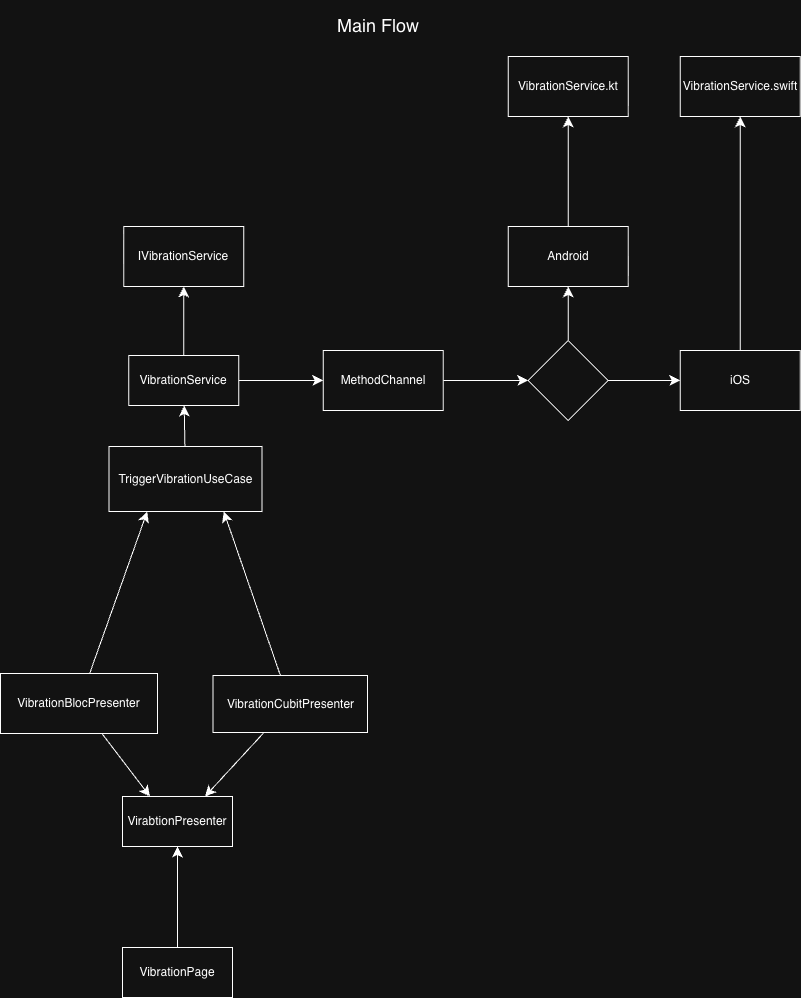

The diagram above was exported from draw.io. Its source (the exported page's mxGraphModel, read from the mxfile embedded in the PNG):
<mxGraphModel dx="1167" dy="2376" grid="0" gridSize="10" guides="1" tooltips="1" connect="1" arrows="1" fold="1" page="1" pageScale="1" pageWidth="1100" pageHeight="1700" math="0" shadow="0">
  <root>
    <mxCell id="0" />
    <mxCell id="1" parent="0" />
    <mxCell id="dfAnvkaBkFWJC2xl6_Ew-3" value="" style="edgeStyle=none;curved=1;rounded=0;orthogonalLoop=1;jettySize=auto;html=1;fontSize=12;startSize=8;endSize=8;" parent="1" source="dfAnvkaBkFWJC2xl6_Ew-1" target="dfAnvkaBkFWJC2xl6_Ew-2" edge="1">
      <mxGeometry relative="1" as="geometry" />
    </mxCell>
    <mxCell id="dfAnvkaBkFWJC2xl6_Ew-9" value="" style="edgeStyle=none;curved=1;rounded=0;orthogonalLoop=1;jettySize=auto;html=1;fontSize=12;startSize=8;endSize=8;" parent="1" source="dfAnvkaBkFWJC2xl6_Ew-1" target="dfAnvkaBkFWJC2xl6_Ew-8" edge="1">
      <mxGeometry relative="1" as="geometry" />
    </mxCell>
    <mxCell id="dfAnvkaBkFWJC2xl6_Ew-1" value="VibrationService" style="html=1;whiteSpace=wrap;" parent="1" vertex="1">
      <mxGeometry x="261.25" y="-1176" width="110" height="50" as="geometry" />
    </mxCell>
    <mxCell id="dfAnvkaBkFWJC2xl6_Ew-2" value="IVibrationService" style="whiteSpace=wrap;html=1;" parent="1" vertex="1">
      <mxGeometry x="256.25" y="-1305" width="120" height="60" as="geometry" />
    </mxCell>
    <mxCell id="dfAnvkaBkFWJC2xl6_Ew-7" value="" style="edgeStyle=none;curved=1;rounded=0;orthogonalLoop=1;jettySize=auto;html=1;fontSize=12;startSize=8;endSize=8;" parent="1" source="dfAnvkaBkFWJC2xl6_Ew-6" target="dfAnvkaBkFWJC2xl6_Ew-1" edge="1">
      <mxGeometry relative="1" as="geometry" />
    </mxCell>
    <mxCell id="dfAnvkaBkFWJC2xl6_Ew-6" value="TriggerVibrationUseCase" style="html=1;whiteSpace=wrap;" parent="1" vertex="1">
      <mxGeometry x="241.5" y="-1085" width="153" height="65" as="geometry" />
    </mxCell>
    <mxCell id="dfAnvkaBkFWJC2xl6_Ew-16" value="" style="edgeStyle=none;curved=1;rounded=0;orthogonalLoop=1;jettySize=auto;html=1;fontSize=12;startSize=8;endSize=8;" parent="1" source="dfAnvkaBkFWJC2xl6_Ew-8" target="dfAnvkaBkFWJC2xl6_Ew-15" edge="1">
      <mxGeometry relative="1" as="geometry" />
    </mxCell>
    <mxCell id="dfAnvkaBkFWJC2xl6_Ew-8" value="MethodChannel" style="whiteSpace=wrap;html=1;" parent="1" vertex="1">
      <mxGeometry x="455.75" y="-1181" width="120" height="60" as="geometry" />
    </mxCell>
    <mxCell id="dfAnvkaBkFWJC2xl6_Ew-18" value="" style="edgeStyle=none;curved=1;rounded=0;orthogonalLoop=1;jettySize=auto;html=1;fontSize=12;startSize=8;endSize=8;" parent="1" source="dfAnvkaBkFWJC2xl6_Ew-15" target="dfAnvkaBkFWJC2xl6_Ew-17" edge="1">
      <mxGeometry relative="1" as="geometry" />
    </mxCell>
    <mxCell id="dfAnvkaBkFWJC2xl6_Ew-20" value="" style="edgeStyle=none;curved=1;rounded=0;orthogonalLoop=1;jettySize=auto;html=1;fontSize=12;startSize=8;endSize=8;" parent="1" source="dfAnvkaBkFWJC2xl6_Ew-15" target="dfAnvkaBkFWJC2xl6_Ew-19" edge="1">
      <mxGeometry relative="1" as="geometry" />
    </mxCell>
    <mxCell id="dfAnvkaBkFWJC2xl6_Ew-15" value="" style="rhombus;whiteSpace=wrap;html=1;" parent="1" vertex="1">
      <mxGeometry x="660.75" y="-1191" width="80" height="80" as="geometry" />
    </mxCell>
    <mxCell id="dfAnvkaBkFWJC2xl6_Ew-23" value="" style="edgeStyle=none;curved=1;rounded=0;orthogonalLoop=1;jettySize=auto;html=1;fontSize=12;startSize=8;endSize=8;" parent="1" source="dfAnvkaBkFWJC2xl6_Ew-17" target="dfAnvkaBkFWJC2xl6_Ew-22" edge="1">
      <mxGeometry relative="1" as="geometry" />
    </mxCell>
    <mxCell id="dfAnvkaBkFWJC2xl6_Ew-17" value="iOS" style="whiteSpace=wrap;html=1;" parent="1" vertex="1">
      <mxGeometry x="812.75" y="-1181" width="120" height="60" as="geometry" />
    </mxCell>
    <mxCell id="dfAnvkaBkFWJC2xl6_Ew-25" value="" style="edgeStyle=none;curved=1;rounded=0;orthogonalLoop=1;jettySize=auto;html=1;fontSize=12;startSize=8;endSize=8;" parent="1" source="dfAnvkaBkFWJC2xl6_Ew-19" target="dfAnvkaBkFWJC2xl6_Ew-24" edge="1">
      <mxGeometry relative="1" as="geometry" />
    </mxCell>
    <mxCell id="dfAnvkaBkFWJC2xl6_Ew-19" value="Android" style="whiteSpace=wrap;html=1;" parent="1" vertex="1">
      <mxGeometry x="640.75" y="-1305" width="120" height="60" as="geometry" />
    </mxCell>
    <mxCell id="dfAnvkaBkFWJC2xl6_Ew-21" style="edgeStyle=none;curved=1;rounded=0;orthogonalLoop=1;jettySize=auto;html=1;exitX=0.5;exitY=0;exitDx=0;exitDy=0;fontSize=12;startSize=8;endSize=8;" parent="1" source="dfAnvkaBkFWJC2xl6_Ew-17" target="dfAnvkaBkFWJC2xl6_Ew-17" edge="1">
      <mxGeometry relative="1" as="geometry" />
    </mxCell>
    <mxCell id="dfAnvkaBkFWJC2xl6_Ew-22" value="VibrationService.swift" style="whiteSpace=wrap;html=1;" parent="1" vertex="1">
      <mxGeometry x="812.75" y="-1475" width="120" height="60" as="geometry" />
    </mxCell>
    <mxCell id="dfAnvkaBkFWJC2xl6_Ew-24" value="VibrationService.kt" style="whiteSpace=wrap;html=1;" parent="1" vertex="1">
      <mxGeometry x="640.75" y="-1475" width="120" height="60" as="geometry" />
    </mxCell>
    <mxCell id="mOOq3pNrza-2Xj60kqWS-2" value="VirabtionPresenter" style="html=1;whiteSpace=wrap;" parent="1" vertex="1">
      <mxGeometry x="255" y="-735" width="110" height="50" as="geometry" />
    </mxCell>
    <mxCell id="mOOq3pNrza-2Xj60kqWS-25" value="" style="edgeStyle=none;curved=1;rounded=0;orthogonalLoop=1;jettySize=auto;html=1;fontSize=12;startSize=8;endSize=8;entryX=0.75;entryY=0;entryDx=0;entryDy=0;" parent="1" source="mOOq3pNrza-2Xj60kqWS-3" target="mOOq3pNrza-2Xj60kqWS-2" edge="1">
      <mxGeometry relative="1" as="geometry">
        <mxPoint x="422.75" y="-680.5" as="targetPoint" />
      </mxGeometry>
    </mxCell>
    <mxCell id="mOOq3pNrza-2Xj60kqWS-29" value="" style="edgeStyle=none;curved=1;rounded=0;orthogonalLoop=1;jettySize=auto;html=1;fontSize=12;startSize=8;endSize=8;entryX=0.75;entryY=1;entryDx=0;entryDy=0;" parent="1" source="mOOq3pNrza-2Xj60kqWS-3" target="dfAnvkaBkFWJC2xl6_Ew-6" edge="1">
      <mxGeometry relative="1" as="geometry">
        <mxPoint x="422.75" y="-974.5" as="targetPoint" />
      </mxGeometry>
    </mxCell>
    <mxCell id="mOOq3pNrza-2Xj60kqWS-3" value="VibrationCubitPresenter" style="html=1;whiteSpace=wrap;" parent="1" vertex="1">
      <mxGeometry x="345.5" y="-856" width="154.5" height="57" as="geometry" />
    </mxCell>
    <mxCell id="mOOq3pNrza-2Xj60kqWS-13" value="" style="edgeStyle=none;curved=1;rounded=0;orthogonalLoop=1;jettySize=auto;html=1;fontSize=12;startSize=8;endSize=8;entryX=0.5;entryY=1;entryDx=0;entryDy=0;" parent="1" source="mOOq3pNrza-2Xj60kqWS-6" target="mOOq3pNrza-2Xj60kqWS-2" edge="1">
      <mxGeometry relative="1" as="geometry">
        <mxPoint x="310" y="-655" as="targetPoint" />
      </mxGeometry>
    </mxCell>
    <mxCell id="mOOq3pNrza-2Xj60kqWS-6" value="VibrationPage" style="html=1;whiteSpace=wrap;" parent="1" vertex="1">
      <mxGeometry x="255" y="-584" width="110" height="50" as="geometry" />
    </mxCell>
    <mxCell id="mOOq3pNrza-2Xj60kqWS-23" value="" style="edgeStyle=none;curved=1;rounded=0;orthogonalLoop=1;jettySize=auto;html=1;fontSize=12;startSize=8;endSize=8;entryX=0.25;entryY=0;entryDx=0;entryDy=0;" parent="1" source="mOOq3pNrza-2Xj60kqWS-14" target="mOOq3pNrza-2Xj60kqWS-2" edge="1">
      <mxGeometry relative="1" as="geometry">
        <mxPoint x="211.5" y="-678" as="targetPoint" />
      </mxGeometry>
    </mxCell>
    <mxCell id="mOOq3pNrza-2Xj60kqWS-27" value="" style="edgeStyle=none;curved=1;rounded=0;orthogonalLoop=1;jettySize=auto;html=1;fontSize=12;startSize=8;endSize=8;entryX=0.25;entryY=1;entryDx=0;entryDy=0;" parent="1" source="mOOq3pNrza-2Xj60kqWS-14" target="dfAnvkaBkFWJC2xl6_Ew-6" edge="1">
      <mxGeometry relative="1" as="geometry">
        <mxPoint x="211.5" y="-978" as="targetPoint" />
      </mxGeometry>
    </mxCell>
    <mxCell id="mOOq3pNrza-2Xj60kqWS-14" value="VibrationBlocPresenter" style="whiteSpace=wrap;html=1;" parent="1" vertex="1">
      <mxGeometry x="133" y="-858" width="157" height="60" as="geometry" />
    </mxCell>
    <mxCell id="7nPtn1_CM1Wx2SgKokhA-1" value="&lt;font style=&quot;font-size: 18px;&quot;&gt;Main Flow&lt;/font&gt;" style="text;html=1;align=center;verticalAlign=middle;whiteSpace=wrap;rounded=0;" parent="1" vertex="1">
      <mxGeometry x="371.25" y="-1531" width="280" height="49" as="geometry" />
    </mxCell>
  </root>
</mxGraphModel>